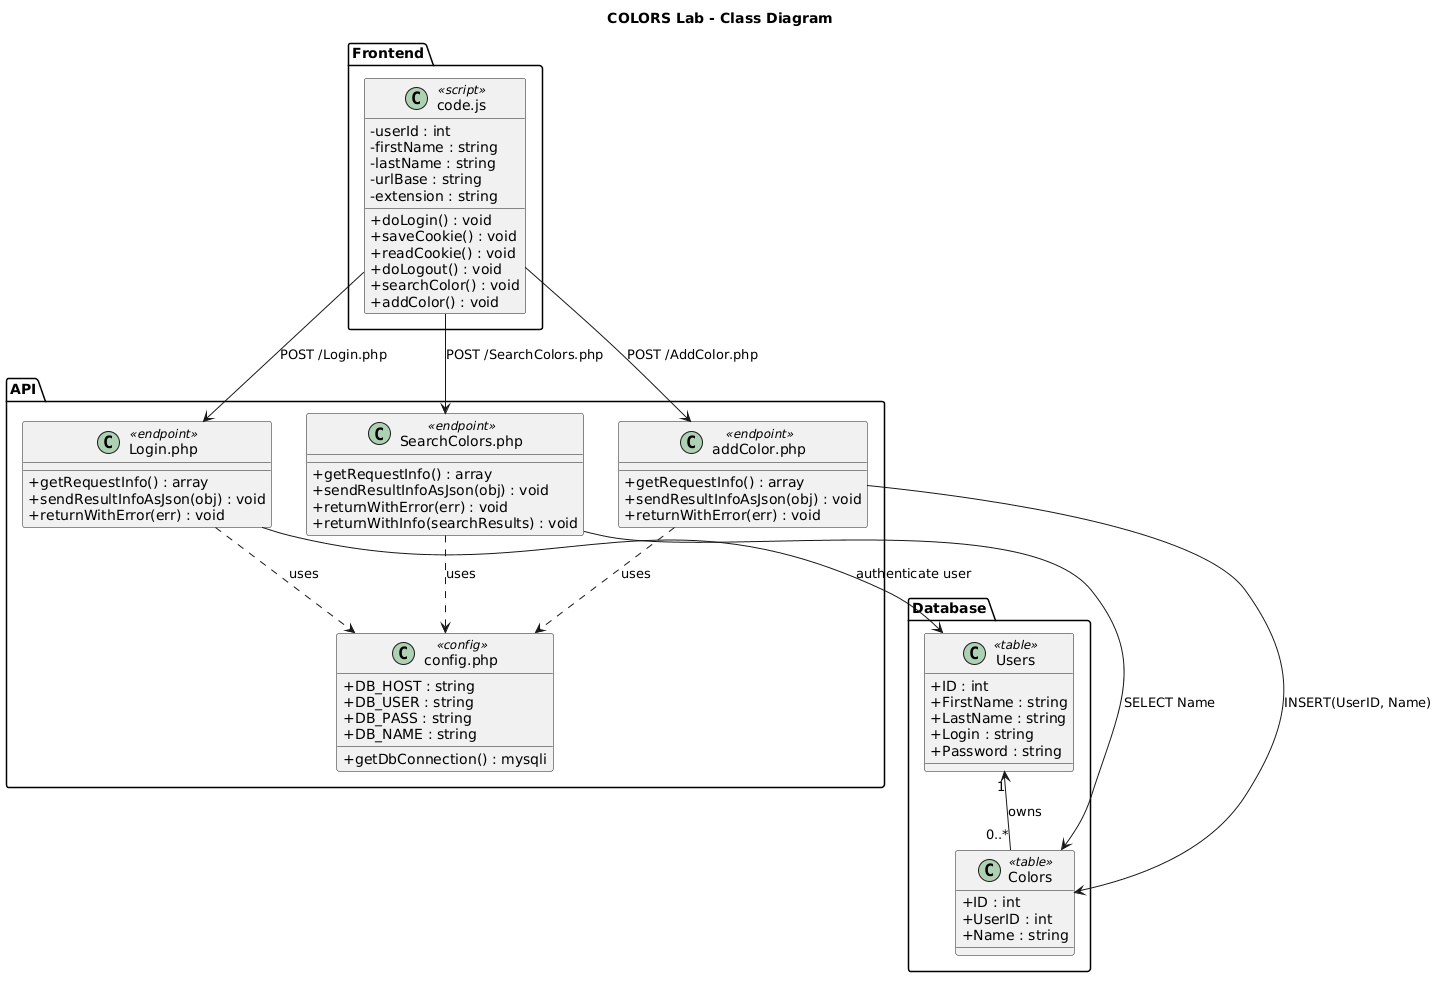

The diagram above was rendered by PlantUML. Its source (embedded in the PNG):
@startuml
title COLORS Lab - Class Diagram
skinparam classAttributeIconSize 0

package "Frontend" {
  class "code.js" as FrontendCode <<script>> {
    - userId : int
    - firstName : string
    - lastName : string
    - urlBase : string
    - extension : string
    + doLogin() : void
    + saveCookie() : void
    + readCookie() : void
    + doLogout() : void
    + searchColor() : void
    + addColor() : void
  }
}

package "API" {
  class "Login.php" as LoginAPI <<endpoint>> {
    + getRequestInfo() : array
    + sendResultInfoAsJson(obj) : void
    + returnWithError(err) : void
  }

  class "SearchColors.php" as SearchAPI <<endpoint>> {
    + getRequestInfo() : array
    + sendResultInfoAsJson(obj) : void
    + returnWithError(err) : void
    + returnWithInfo(searchResults) : void
  }

  class "addColor.php" as AddColorAPI <<endpoint>> {
    + getRequestInfo() : array
    + sendResultInfoAsJson(obj) : void
    + returnWithError(err) : void
  }

  class "config.php" as Config <<config>> {
    + getDbConnection() : mysqli
    + DB_HOST : string
    + DB_USER : string
    + DB_PASS : string
    + DB_NAME : string
  }
}

package "Database" {
  class Users <<table>> {
    + ID : int
    + FirstName : string
    + LastName : string
    + Login : string
    + Password : string
  }

  class Colors <<table>> {
    + ID : int
    + UserID : int
    + Name : string
  }
}

FrontendCode --> LoginAPI : POST /Login.php
FrontendCode --> SearchAPI : POST /SearchColors.php
FrontendCode --> AddColorAPI : POST /AddColor.php

LoginAPI ..> Config : uses
SearchAPI ..> Config : uses
AddColorAPI ..> Config : uses

SearchAPI --> Colors : SELECT Name
AddColorAPI --> Colors : INSERT(UserID, Name)
LoginAPI --> Users : authenticate user

Users "1" <-- "0..*" Colors : owns
@enduml